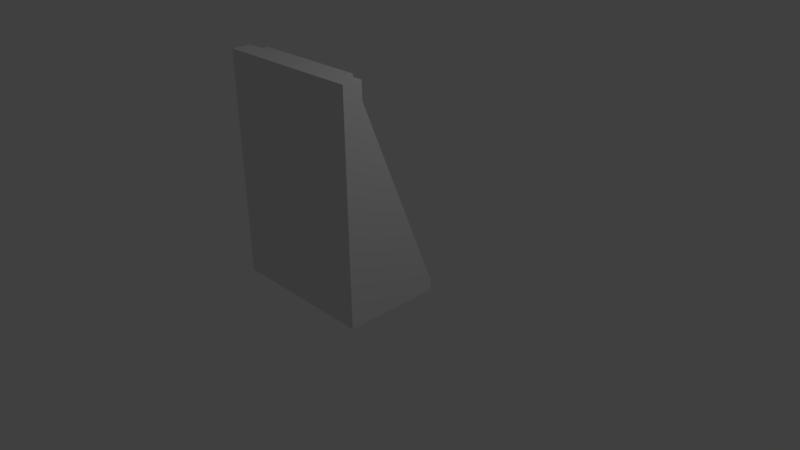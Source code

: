 # Source: ExtendedSleepPod.blend  (saved by Blender 2.77.0; exported with 4.5.12 LTS)
import bpy
from mathutils import Matrix  # noqa: F401  (used for matrix-valued properties, if any)

bpy.ops.wm.read_factory_settings(use_empty=True)
scene = bpy.context.scene
scene.name = 'Scene'

# ---- collections
col_collection_1 = bpy.data.collections.new('Collection 1'); scene.collection.children.link(col_collection_1)

# ---- materials (node trees are filled in below, after node groups)
mat_material = bpy.data.materials.new('Material')
mat_material.alpha_threshold = 0.0
mat_material.use_transparent_shadow = False
mat_material.roughness = 0.5
mat_material.line_color = (0.0, 0.0, 0.0, 1.0)

# ---- material node trees

# ---- world
world_world = bpy.data.worlds.new('World'); scene.world = world_world
world_world.color = (0.05088, 0.05088, 0.05088)
world_world.use_sun_shadow = False
world_world.sun_shadow_jitter_overblur = 0.0
world_world.cycles.sampling_method = 'MANUAL'

# ---- cameras
cam_camera = bpy.data.cameras.new('Camera')
cam_camera.clip_end = 100.0
cam_camera.lens = 35.0
cam_camera.sensor_width = 32.0
cam_camera.sensor_height = 18.0
cam_camera.ortho_scale = 7.314
cam_camera.dof.focus_distance = 0.0
cam_camera.dof.aperture_fstop = 128.0

# ---- lights
light_lamp = bpy.data.lights.new('Lamp', 'POINT')
light_lamp.transmission_factor = 0.0
light_lamp.cutoff_distance = 30.0
light_lamp.energy = 100.0
light_lamp.shadow_buffer_clip_start = 1.001
light_lamp.shadow_soft_size = 0.1
light_lamp.shadow_maximum_resolution = 0.006
light_lamp.use_absolute_resolution = True

# ---- meshes
me_cube = bpy.data.meshes.new('Cube')
me_cube.from_pydata([(0.75, 0.055, 0.00625), (0.75, -1.195, 0.00625), (-0.75, -1.195, 0.00625), (-0.75, 0.055, 0.00625), (0.75, -0.945, 2.506), (0.75, -1.195, 2.506), (-0.75, -1.195, 2.506), (-0.75, -0.945, 2.506), (-0.975, -1.195, 0.00625), (-0.975, 0.055, 0.00625), (-0.975, -1.195, 2.506), (-0.975, -0.945, 2.506), (0.975, 0.055, 0.00625), (0.975, -1.195, 0.00625), (0.975, -0.945, 2.506), (0.975, -1.195, 2.506), (0.75, 0.13, 0.00625), (-0.75, 0.13, 0.00625), (0.75, -0.87, 2.506), (-0.75, -0.87, 2.506), (0.975, -1.195, -0.1438), (0.975, 0.055, -0.1438), (-0.975, 0.055, -0.1438), (-0.975, -1.195, -0.1438), (-0.75, -1.195, -0.1438), (0.75, -1.195, -0.1438), (-0.75, 0.055, -0.1438), (0.75, 0.055, -0.1438), (0.75, -0.945, 2.731), (0.75, -1.195, 2.731), (-0.75, -0.945, 2.731), (-0.75, -1.195, 2.731), (-0.975, -1.195, 2.731), (-0.975, -0.945, 2.731), (0.975, -0.945, 2.731), (0.975, -1.195, 2.731), (0.75, -0.87, 2.731), (-0.75, -0.87, 2.731), (0.75, 0.13, -0.1438), (-0.75, 0.13, -0.1438)], [], [(8, 9, 22, 23), (6, 5, 29, 31), (15, 14, 34, 35), (1, 5, 6, 2), (2, 6, 10, 8), (4, 0, 16, 18), (8, 10, 11, 9), (4, 18, 36, 28), (7, 3, 9, 11), (16, 0, 27, 38), (12, 14, 15, 13), (5, 1, 13, 15), (0, 4, 14, 12), (3, 17, 39, 26), (18, 16, 17, 19), (10, 6, 31, 32), (3, 7, 19, 17), (2, 8, 23, 24), (17, 16, 38, 39), (21, 20, 25, 27), (22, 26, 24, 23), (26, 27, 25, 24), (27, 26, 39, 38), (0, 12, 21, 27), (12, 13, 20, 21), (1, 2, 24, 25), (28, 30, 31, 29), (28, 29, 35, 34), (31, 30, 33, 32), (30, 28, 36, 37), (19, 7, 30, 37), (5, 15, 35, 29), (18, 19, 37, 36), (7, 11, 33, 30), (14, 4, 28, 34), (11, 10, 32, 33), (9, 3, 26, 22), (13, 1, 25, 20)])
_uv = me_cube.uv_layers.new(name='UVMap')
_uv.uv.foreach_set('vector', [0.9547, 0.02523, 0.7008, 0.02523, 0.7008, 0.0, 0.9547, 0.0, 0.3504, 0.03785, 0.0457, 0.03785, 0.0457, 4.011e-08, 0.3504, 0.0, 0.2539, 0.5215, 0.2031, 0.5215, 0.2031, 0.4837, 0.2539, 0.4837, 0.0457, 0.4584, 0.0457, 0.03785, 0.3504, 0.03785, 0.3504, 0.4584, 0.3504, 0.4584, 0.3504, 0.03785, 0.3961, 0.03785, 0.3961, 0.4584, 0.97, 0.9645, 0.9857, 0.5117, 1.0, 0.5073, 0.9843, 0.9601, 0.9547, 0.02523, 0.9547, 0.4458, 0.9039, 0.4458, 0.7008, 0.02523, 0.97, 0.9645, 0.9843, 0.9601, 1.0, 0.9957, 0.9857, 1.0, 0.2539, 0.9471, 0.2539, 0.5087, 0.2996, 0.5087, 0.2996, 0.9471, 1.0, 0.5073, 0.9857, 0.5117, 0.9752, 0.488, 0.9895, 0.4837, 0.0, 0.9421, 0.2031, 0.5215, 0.2539, 0.5215, 0.2539, 0.9421, 0.0457, 0.03785, 0.0457, 0.4584, 2.422e-08, 0.4584, 0.0, 0.03785, 0.2996, 0.9596, 0.2996, 0.5212, 0.3453, 0.5212, 0.3453, 0.9596, 0.3611, 0.972, 0.3754, 0.9763, 0.3649, 1.0, 0.3506, 0.9957, 0.7008, 0.03755, 0.7008, 0.4759, 0.3961, 0.4759, 0.3961, 0.03755, 0.3961, 0.03785, 0.3504, 0.03785, 0.3504, 0.0, 0.3961, 0.0, 0.3611, 0.972, 0.3453, 0.5192, 0.3596, 0.5235, 0.3754, 0.9763, 0.3504, 0.4584, 0.3961, 0.4584, 0.3961, 0.4837, 0.3504, 0.4837, 0.3961, 0.4759, 0.7008, 0.4759, 0.7008, 0.501, 0.3961, 0.501, 0.9547, 0.8117, 0.7008, 0.8117, 0.7008, 0.7738, 0.9547, 0.7738, 0.9547, 0.4837, 0.9547, 0.5215, 0.7008, 0.5215, 0.7008, 0.4837, 0.9547, 0.5215, 0.9547, 0.7738, 0.7008, 0.7738, 0.7008, 0.5215, 0.9547, 0.7738, 0.9547, 0.5215, 0.97, 0.5215, 0.97, 0.7738, 0.2996, 0.9596, 0.3453, 0.9596, 0.3453, 0.9846, 0.2996, 0.9846, 0.0, 0.9421, 0.2539, 0.9421, 0.2539, 0.9673, 7.567e-09, 0.9673, 0.0457, 0.4584, 0.3504, 0.4584, 0.3504, 0.4837, 0.0457, 0.4837, 0.4469, 0.5388, 0.4469, 0.7912, 0.3961, 0.7912, 0.3961, 0.5388, 0.4469, 0.5388, 0.3961, 0.5388, 0.3961, 0.501, 0.4469, 0.501, 0.3961, 0.7912, 0.4469, 0.7912, 0.4469, 0.829, 0.3961, 0.829, 0.4469, 0.7912, 0.4469, 0.5388, 0.4621, 0.5388, 0.4621, 0.7912, 0.3596, 0.5235, 0.3453, 0.5192, 0.3611, 0.4837, 0.3754, 0.488, 0.0457, 0.03785, 0.0, 0.03785, 1.211e-08, 0.0, 0.0457, 4.011e-08, 0.7008, 0.03755, 0.3961, 0.03755, 0.3961, 0.0, 0.7008, 0.0, 0.2539, 0.9471, 0.2996, 0.9471, 0.2996, 0.9846, 0.2539, 0.9846, 0.3453, 0.5212, 0.2996, 0.5212, 0.2996, 0.4837, 0.3453, 0.4837, 0.9039, 0.4458, 0.9547, 0.4458, 0.9547, 0.4837, 0.9039, 0.4837, 0.2996, 0.5087, 0.2539, 0.5087, 0.2539, 0.4837, 0.2996, 0.4837, 2.422e-08, 0.4584, 0.0457, 0.4584, 0.0457, 0.4837, 2.422e-08, 0.4837])
me_cube.materials.append(mat_material)
me_cube.use_remesh_preserve_volume = False
me_cube.use_remesh_preserve_attributes = False
me_cube.use_mirror_vertex_groups = False
me_cube.update()

# ---- objects
ob_cube = bpy.data.objects.new('Cube', me_cube)
ob_lamp = bpy.data.objects.new('Lamp', light_lamp)
ob_camera = bpy.data.objects.new('Camera', cam_camera)

# ---- transforms, parenting, visibility, modifiers, constraints
ob_cube.location = (0.0, 0.0, 0.0)
ob_cube.lock_rotations_4d = False
ob_cube.empty_display_type = 'ARROWS'
ob_cube.lineart.crease_threshold = 0.0
ob_lamp.location = (4.076, 1.005, 5.904)
ob_lamp.rotation_euler = (0.6503, 0.05522, 1.866)
ob_lamp.lock_rotations_4d = False
ob_lamp.empty_display_type = 'ARROWS'
ob_lamp.color = (0.0, 0.0, 0.0, 0.0)
ob_lamp.lineart.crease_threshold = 0.0
ob_camera.location = (7.481, -6.508, 5.344)
ob_camera.rotation_euler = (1.109, 0.01082, 0.8149)
ob_camera.lock_rotations_4d = False
ob_camera.empty_display_type = 'ARROWS'
ob_camera.color = (0.0, 0.0, 0.0, 0.0)
ob_camera.display_type = 'WIRE'
ob_camera.lineart.crease_threshold = 0.0

# ---- collection membership
col_collection_1.objects.link(ob_cube)
col_collection_1.objects.link(ob_lamp)
col_collection_1.objects.link(ob_camera)

# ---- scene / render settings (as saved in the file)
scene.camera = ob_camera
scene.frame_start = 1; scene.frame_end = 250; scene.frame_set(1)
scene.render.engine = 'BLENDER_EEVEE_NEXT'
scene.render.resolution_percentage = 50
scene.render.dither_intensity = 0.0
scene.cycles.use_denoising = False
scene.cycles.samples = 128
scene.cycles.sampling_pattern = 'TABULATED_SOBOL'
scene.cycles.light_sampling_threshold = 0.0
scene.cycles.use_adaptive_sampling = False
scene.cycles.use_light_tree = False
scene.cycles.blur_glossy = 0.0
scene.cycles.sample_clamp_indirect = 0.0
scene.view_settings.view_transform = 'Standard'
bpy.context.view_layer.update()
